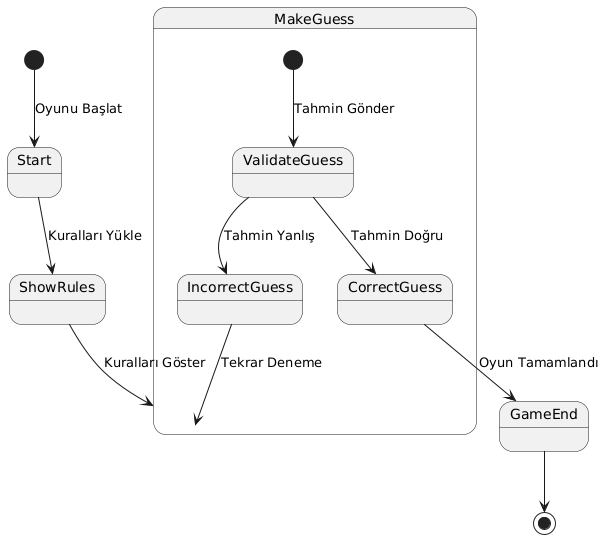

The diagram above was rendered by PlantUML. Its source (embedded in the PNG):
@startuml
[*] --> Start : Oyunu Başlat
Start --> ShowRules : Kuralları Yükle
ShowRules --> MakeGuess : Kuralları Göster

state MakeGuess {
    [*] --> ValidateGuess : Tahmin Gönder
    ValidateGuess --> CorrectGuess : Tahmin Doğru
    ValidateGuess --> IncorrectGuess : Tahmin Yanlış
    IncorrectGuess --> MakeGuess : Tekrar Deneme
}

CorrectGuess --> GameEnd : Oyun Tamamlandı
GameEnd --> [*]
@enduml